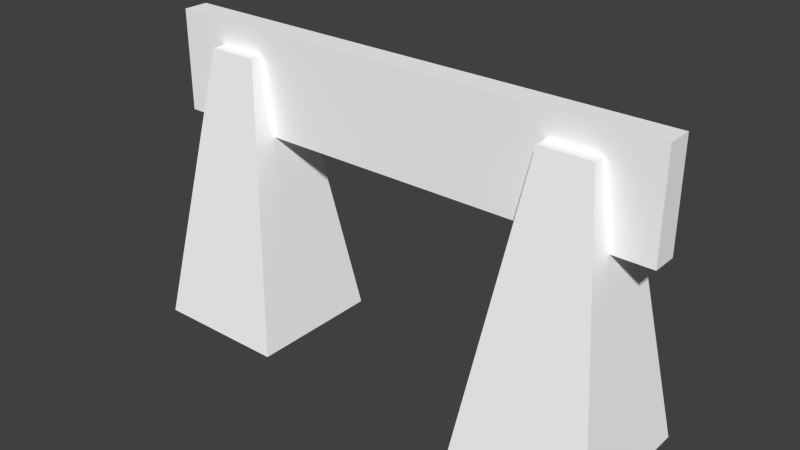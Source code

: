 # Source: barrier0_old.blend  (saved by Blender 2.78.0; exported with 4.5.12 LTS)
import bpy
from mathutils import Matrix  # noqa: F401  (used for matrix-valued properties, if any)

bpy.ops.wm.read_factory_settings(use_empty=True)
scene = bpy.context.scene
scene.name = 'Scene'

# ---- collections
col_collection_1 = bpy.data.collections.new('Collection 1'); scene.collection.children.link(col_collection_1)

# ---- materials (node trees are filled in below, after node groups)
mat_colobotmesh_mat_1 = bpy.data.materials.new('ColobotMesh_mat_1')
mat_colobotmesh_mat_1.alpha_threshold = 0.0
mat_colobotmesh_mat_1.use_transparent_shadow = False
mat_colobotmesh_mat_1.diffuse_color = (1.0, 1.0, 1.0, 1.0)
mat_colobotmesh_mat_1.specular_color = (0.0, 0.0, 0.0)
mat_colobotmesh_mat_1.roughness = 0.5
mat_colobotmesh_mat_2 = bpy.data.materials.new('ColobotMesh_mat_2')
mat_colobotmesh_mat_2.alpha_threshold = 0.0
mat_colobotmesh_mat_2.use_transparent_shadow = False
mat_colobotmesh_mat_2.diffuse_color = (1.0, 1.0, 1.0, 1.0)
mat_colobotmesh_mat_2.specular_color = (0.0, 0.0, 0.0)
mat_colobotmesh_mat_2.roughness = 0.5

# ---- material node trees

# ---- world
world_world = bpy.data.worlds.new('World'); scene.world = world_world
world_world.color = (0.05088, 0.05088, 0.05088)
world_world.use_sun_shadow = False
world_world.sun_shadow_jitter_overblur = 0.0
world_world.cycles.sampling_method = 'NONE'
world_world.cycles.sample_map_resolution = 256

# ---- meshes
me_colobotmesh = bpy.data.meshes.new('ColobotMesh_')
me_colobotmesh.from_pydata([(2.163, -1.998, -1.314), (-5.0, 4.001, -0.2234), (5.0, 4.001, 0.2766), (-5.0, 4.001, 0.2766), (-5.0, 2.001, 0.2766), (5.0, 2.001, 0.2766), (5.0, 4.001, -0.2234), (5.0, 2.001, -0.2234), (-5.0, 2.001, -0.2234), (-3.0, 3.508, 0.5257), (-4.84, -1.998, 1.366), (-2.16, -1.998, 1.366), (-4.0, 3.508, 0.5257), (-2.16, -1.998, -1.314), (-3.0, 3.508, -0.4743), (-4.84, -1.998, -1.314), (-4.0, 3.508, -0.4743), (4.003, 3.508, -0.4743), (3.003, 3.508, -0.4743), (4.843, -1.998, -1.314), (4.003, 3.508, 0.5257), (2.163, -1.998, 1.366), (4.843, -1.998, 1.366), (3.003, 3.508, 0.5257)], [], [(2, 3, 4), (4, 5, 2), (6, 7, 8), (9, 10, 11), (10, 9, 12), (20, 21, 22), (21, 20, 23), (8, 1, 6), (7, 5, 4), (4, 8, 7), (6, 2, 5), (5, 7, 6), (1, 3, 2), (2, 6, 1), (8, 4, 3), (3, 1, 8), (14, 15, 16), (15, 14, 13), (9, 13, 14), (13, 9, 11), (12, 14, 16), (14, 12, 9), (10, 16, 15), (16, 10, 12), (17, 0, 18), (0, 17, 19), (20, 19, 17), (19, 20, 22), (23, 17, 18), (17, 23, 20), (21, 18, 0), (18, 21, 23)])
me_colobotmesh.polygons.foreach_set('material_index', [0, 0, 0, 1, 1, 1, 1, 0, 1, 1, 1, 1, 1, 1, 1, 1, 1, 1, 1, 1, 1, 1, 1, 1, 1, 1, 1, 1, 1, 1, 1, 1])
_uv = me_colobotmesh.uv_layers.new(name='UV_1')
_uv.uv.foreach_set('vector', [0.8418, 0.06055, 0.5332, 0.06055, 0.5332, 0.001953, 0.5332, 0.001953, 0.8418, 0.001953, 0.8418, 0.06055, 0.8418, 0.06055, 0.8418, 0.001953, 0.5332, 0.001953, 0.6636, 0.9863, 0.6582, 0.9941, 0.666, 0.9941, 0.6582, 0.9941, 0.6636, 0.9863, 0.6607, 0.9863, 0.6636, 0.9863, 0.6582, 0.9941, 0.666, 0.9941, 0.6582, 0.9941, 0.6636, 0.9863, 0.6607, 0.9863, 0.5332, 0.001953, 0.5332, 0.06055, 0.8418, 0.06055, 0.834, 0.166, 0.834, 0.248, 0.752, 0.248, 0.752, 0.248, 0.752, 0.166, 0.834, 0.166, 0.752, 0.248, 0.834, 0.248, 0.834, 0.166, 0.834, 0.166, 0.752, 0.166, 0.752, 0.248, 0.752, 0.166, 0.752, 0.248, 0.834, 0.248, 0.834, 0.248, 0.834, 0.166, 0.752, 0.166, 0.752, 0.166, 0.834, 0.166, 0.834, 0.248, 0.834, 0.248, 0.752, 0.248, 0.752, 0.166, 0.6636, 0.9941, 0.6582, 0.9863, 0.6607, 0.9941, 0.6582, 0.9863, 0.6636, 0.9941, 0.666, 0.9863, 0.6582, 0.9917, 0.666, 0.9863, 0.6582, 0.9888, 0.666, 0.9863, 0.6582, 0.9917, 0.666, 0.9941, 0.6582, 0.9941, 0.666, 0.9863, 0.6582, 0.9863, 0.666, 0.9863, 0.6582, 0.9941, 0.666, 0.9941, 0.6582, 0.9941, 0.666, 0.9888, 0.6582, 0.9863, 0.666, 0.9888, 0.6582, 0.9941, 0.666, 0.9917, 0.6636, 0.9941, 0.6582, 0.9863, 0.6607, 0.9941, 0.6582, 0.9863, 0.6636, 0.9941, 0.666, 0.9863, 0.6582, 0.9917, 0.666, 0.9863, 0.6582, 0.9888, 0.666, 0.9863, 0.6582, 0.9917, 0.666, 0.9941, 0.6582, 0.9941, 0.666, 0.9863, 0.6582, 0.9863, 0.666, 0.9863, 0.6582, 0.9941, 0.666, 0.9941, 0.6582, 0.9941, 0.666, 0.9888, 0.6582, 0.9863, 0.666, 0.9888, 0.6582, 0.9941, 0.666, 0.9917])
_uv.active_render = True
_uv = me_colobotmesh.uv_layers.new(name='UV_2')
_uv.uv.foreach_set('vector', [1.0, 1.0, -7.451e-09, 1.0, -7.451e-09, 0.6666, -7.451e-09, 0.6666, 1.0, 0.6666, 1.0, 1.0, 1.0, 1.0, 1.0, 0.6666, -7.451e-09, 0.6666, 0.2, 0.9178, 0.016, 0.0, 0.284, 0.0, 0.016, 0.0, 0.2, 0.9178, 0.1, 0.9178, 0.9003, 0.9178, 0.7163, 0.0, 0.9843, 0.0, 0.7163, 0.0, 0.9003, 0.9178, 0.8003, 0.9178, -7.451e-09, 0.6666, -7.451e-09, 1.0, 1.0, 1.0, 1.0, 0.4484, 1.0, 0.5425, -7.451e-09, 0.5425, -7.451e-09, 0.5425, -7.451e-09, 0.4484, 1.0, 0.4484, 0.4071, 1.0, 0.5936, 1.0, 0.5936, 0.6666, 0.5936, 0.6666, 0.4071, 0.6666, 0.4071, 1.0, -7.451e-09, 0.4484, -7.451e-09, 0.5425, 1.0, 0.5425, 1.0, 0.5425, 1.0, 0.4484, -7.451e-09, 0.4484, 0.4071, 0.6666, 0.5936, 0.6666, 0.5936, 1.0, 0.5936, 1.0, 0.4071, 1.0, 0.4071, 0.6666, 0.2, 0.9178, 0.016, 0.0, 0.1, 0.9178, 0.016, 0.0, 0.2, 0.9178, 0.284, 0.0, 0.6866, 0.9178, -2.252e-08, 0.0, 0.3134, 0.9178, -2.252e-08, 0.0, 0.6866, 0.9178, 1.0, 0.0, 0.1, 0.5893, 0.2, 0.4012, 0.1, 0.4012, 0.2, 0.4012, 0.1, 0.5893, 0.2, 0.5893, 1.0, 0.0, 0.3134, 0.9178, -2.252e-08, 0.0, 0.3134, 0.9178, 1.0, 0.0, 0.6866, 0.9178, 0.9003, 0.9178, 0.7163, 0.0, 0.8003, 0.9178, 0.7163, 0.0, 0.9003, 0.9178, 0.9843, 0.0, 0.6866, 0.9178, -2.252e-08, 0.0, 0.3134, 0.9178, -2.252e-08, 0.0, 0.6866, 0.9178, 1.0, 0.0, 0.8003, 0.5893, 0.9003, 0.4012, 0.8003, 0.4012, 0.9003, 0.4012, 0.8003, 0.5893, 0.9003, 0.5893, 1.0, 0.0, 0.3134, 0.9178, -2.252e-08, 0.0, 0.3134, 0.9178, 1.0, 0.0, 0.6866, 0.9178])
me_colobotmesh.materials.append(mat_colobotmesh_mat_1)
me_colobotmesh.materials.append(mat_colobotmesh_mat_2)
me_colobotmesh.use_remesh_preserve_volume = False
me_colobotmesh.use_remesh_preserve_attributes = False
me_colobotmesh.use_mirror_vertex_groups = False
me_colobotmesh.update()

# ---- objects
ob_barrier0 = bpy.data.objects.new('barrier0', me_colobotmesh)

# ---- transforms, parenting, visibility, modifiers, constraints
ob_barrier0.location = (0.0, 0.0, 0.0)
ob_barrier0.rotation_euler = (1.571, 0.0, 0.0)
ob_barrier0.lineart.crease_threshold = 0.0

# ---- collection membership
col_collection_1.objects.link(ob_barrier0)

# ---- scene / render settings (as saved in the file)
scene.frame_start = 1; scene.frame_end = 250; scene.frame_set(1)
scene.render.engine = 'BLENDER_EEVEE_NEXT'
scene.render.resolution_percentage = 50
scene.render.dither_intensity = 0.0
scene.cycles.use_denoising = False
scene.cycles.samples = 10
scene.cycles.sampling_pattern = 'TABULATED_SOBOL'
scene.cycles.light_sampling_threshold = 0.0
scene.cycles.use_adaptive_sampling = False
scene.cycles.use_light_tree = False
scene.cycles.blur_glossy = 0.0
scene.cycles.volume_bounces = 1
scene.cycles.pixel_filter_type = 'GAUSSIAN'
scene.cycles.sample_clamp_indirect = 0.0
scene.view_settings.view_transform = 'Standard'
bpy.context.view_layer.update()

# ---- added for rendering (the .blend has no active camera and no usable light): camera, sun
cam_auto = bpy.data.cameras.new('AutoCamera')
cam_auto.lens = 50.0
cam_auto.sensor_width = 36.0
cam_auto.clip_end = 1000.0
ob_auto_camera = bpy.data.objects.new('AutoCamera', cam_auto)
scene.collection.objects.link(ob_auto_camera)
ob_auto_camera.location = (11.0705, -13.3102, 9.85795)
ob_auto_camera.rotation_euler = (1.09748, -7.21219e-08, 0.694738)
scene.camera = ob_auto_camera
light_auto_sun = bpy.data.lights.new('AutoSun', 'SUN')
light_auto_sun.energy = 3.0
light_auto_sun.angle = 0.0523599
ob_auto_sun = bpy.data.objects.new('AutoSun', light_auto_sun)
scene.collection.objects.link(ob_auto_sun)
ob_auto_sun.rotation_euler = (0.872665, 0.174533, 0.523599)
bpy.context.view_layer.update()
